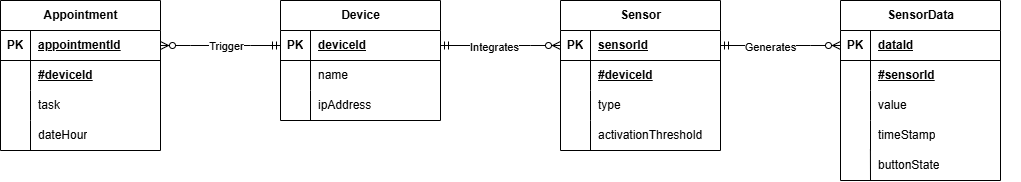

The diagram above was exported from draw.io. Its source (the exported page's mxGraphModel, read from the mxfile embedded in the PNG):
<mxGraphModel dx="1290" dy="557" grid="1" gridSize="10" guides="1" tooltips="1" connect="1" arrows="1" fold="1" page="1" pageScale="1" pageWidth="850" pageHeight="1100" math="0" shadow="0" extFonts="Permanent Marker^https://fonts.googleapis.com/css?family=Permanent+Marker">
  <root>
    <mxCell id="0" />
    <mxCell id="1" parent="0" />
    <mxCell id="7InQjS9qZilg5tIJ31Hy-1" value="Appointment" style="shape=table;startSize=30;container=1;collapsible=1;childLayout=tableLayout;fixedRows=1;rowLines=0;fontStyle=1;align=center;resizeLast=1;html=1;" vertex="1" parent="1">
      <mxGeometry y="160" width="160" height="150" as="geometry" />
    </mxCell>
    <mxCell id="7InQjS9qZilg5tIJ31Hy-2" value="" style="shape=tableRow;horizontal=0;startSize=0;swimlaneHead=0;swimlaneBody=0;fillColor=none;collapsible=0;dropTarget=0;points=[[0,0.5],[1,0.5]];portConstraint=eastwest;top=0;left=0;right=0;bottom=1;" vertex="1" parent="7InQjS9qZilg5tIJ31Hy-1">
      <mxGeometry y="30" width="160" height="30" as="geometry" />
    </mxCell>
    <mxCell id="7InQjS9qZilg5tIJ31Hy-3" value="PK" style="shape=partialRectangle;connectable=0;fillColor=none;top=0;left=0;bottom=0;right=0;fontStyle=1;overflow=hidden;whiteSpace=wrap;html=1;" vertex="1" parent="7InQjS9qZilg5tIJ31Hy-2">
      <mxGeometry width="30" height="30" as="geometry">
        <mxRectangle width="30" height="30" as="alternateBounds" />
      </mxGeometry>
    </mxCell>
    <mxCell id="7InQjS9qZilg5tIJ31Hy-4" value="appointmentId" style="shape=partialRectangle;connectable=0;fillColor=none;top=0;left=0;bottom=0;right=0;align=left;spacingLeft=6;fontStyle=5;overflow=hidden;whiteSpace=wrap;html=1;" vertex="1" parent="7InQjS9qZilg5tIJ31Hy-2">
      <mxGeometry x="30" width="130" height="30" as="geometry">
        <mxRectangle width="130" height="30" as="alternateBounds" />
      </mxGeometry>
    </mxCell>
    <mxCell id="7InQjS9qZilg5tIJ31Hy-5" value="" style="shape=tableRow;horizontal=0;startSize=0;swimlaneHead=0;swimlaneBody=0;fillColor=none;collapsible=0;dropTarget=0;points=[[0,0.5],[1,0.5]];portConstraint=eastwest;top=0;left=0;right=0;bottom=0;" vertex="1" parent="7InQjS9qZilg5tIJ31Hy-1">
      <mxGeometry y="60" width="160" height="30" as="geometry" />
    </mxCell>
    <mxCell id="7InQjS9qZilg5tIJ31Hy-6" value="" style="shape=partialRectangle;connectable=0;fillColor=none;top=0;left=0;bottom=0;right=0;editable=1;overflow=hidden;whiteSpace=wrap;html=1;" vertex="1" parent="7InQjS9qZilg5tIJ31Hy-5">
      <mxGeometry width="30" height="30" as="geometry">
        <mxRectangle width="30" height="30" as="alternateBounds" />
      </mxGeometry>
    </mxCell>
    <mxCell id="7InQjS9qZilg5tIJ31Hy-7" value="&lt;b&gt;&lt;u&gt;#deviceId&lt;/u&gt;&lt;/b&gt;" style="shape=partialRectangle;connectable=0;fillColor=none;top=0;left=0;bottom=0;right=0;align=left;spacingLeft=6;overflow=hidden;whiteSpace=wrap;html=1;" vertex="1" parent="7InQjS9qZilg5tIJ31Hy-5">
      <mxGeometry x="30" width="130" height="30" as="geometry">
        <mxRectangle width="130" height="30" as="alternateBounds" />
      </mxGeometry>
    </mxCell>
    <mxCell id="7InQjS9qZilg5tIJ31Hy-8" value="" style="shape=tableRow;horizontal=0;startSize=0;swimlaneHead=0;swimlaneBody=0;fillColor=none;collapsible=0;dropTarget=0;points=[[0,0.5],[1,0.5]];portConstraint=eastwest;top=0;left=0;right=0;bottom=0;" vertex="1" parent="7InQjS9qZilg5tIJ31Hy-1">
      <mxGeometry y="90" width="160" height="30" as="geometry" />
    </mxCell>
    <mxCell id="7InQjS9qZilg5tIJ31Hy-9" value="" style="shape=partialRectangle;connectable=0;fillColor=none;top=0;left=0;bottom=0;right=0;editable=1;overflow=hidden;whiteSpace=wrap;html=1;" vertex="1" parent="7InQjS9qZilg5tIJ31Hy-8">
      <mxGeometry width="30" height="30" as="geometry">
        <mxRectangle width="30" height="30" as="alternateBounds" />
      </mxGeometry>
    </mxCell>
    <mxCell id="7InQjS9qZilg5tIJ31Hy-10" value="task" style="shape=partialRectangle;connectable=0;fillColor=none;top=0;left=0;bottom=0;right=0;align=left;spacingLeft=6;overflow=hidden;whiteSpace=wrap;html=1;" vertex="1" parent="7InQjS9qZilg5tIJ31Hy-8">
      <mxGeometry x="30" width="130" height="30" as="geometry">
        <mxRectangle width="130" height="30" as="alternateBounds" />
      </mxGeometry>
    </mxCell>
    <mxCell id="7InQjS9qZilg5tIJ31Hy-11" value="" style="shape=tableRow;horizontal=0;startSize=0;swimlaneHead=0;swimlaneBody=0;fillColor=none;collapsible=0;dropTarget=0;points=[[0,0.5],[1,0.5]];portConstraint=eastwest;top=0;left=0;right=0;bottom=0;" vertex="1" parent="7InQjS9qZilg5tIJ31Hy-1">
      <mxGeometry y="120" width="160" height="30" as="geometry" />
    </mxCell>
    <mxCell id="7InQjS9qZilg5tIJ31Hy-12" value="" style="shape=partialRectangle;connectable=0;fillColor=none;top=0;left=0;bottom=0;right=0;editable=1;overflow=hidden;whiteSpace=wrap;html=1;" vertex="1" parent="7InQjS9qZilg5tIJ31Hy-11">
      <mxGeometry width="30" height="30" as="geometry">
        <mxRectangle width="30" height="30" as="alternateBounds" />
      </mxGeometry>
    </mxCell>
    <mxCell id="7InQjS9qZilg5tIJ31Hy-13" value="dateHour" style="shape=partialRectangle;connectable=0;fillColor=none;top=0;left=0;bottom=0;right=0;align=left;spacingLeft=6;overflow=hidden;whiteSpace=wrap;html=1;" vertex="1" parent="7InQjS9qZilg5tIJ31Hy-11">
      <mxGeometry x="30" width="130" height="30" as="geometry">
        <mxRectangle width="130" height="30" as="alternateBounds" />
      </mxGeometry>
    </mxCell>
    <mxCell id="7InQjS9qZilg5tIJ31Hy-14" value="Device" style="shape=table;startSize=30;container=1;collapsible=1;childLayout=tableLayout;fixedRows=1;rowLines=0;fontStyle=1;align=center;resizeLast=1;html=1;" vertex="1" parent="1">
      <mxGeometry x="280" y="160" width="160" height="120" as="geometry" />
    </mxCell>
    <mxCell id="7InQjS9qZilg5tIJ31Hy-15" value="" style="shape=tableRow;horizontal=0;startSize=0;swimlaneHead=0;swimlaneBody=0;fillColor=none;collapsible=0;dropTarget=0;points=[[0,0.5],[1,0.5]];portConstraint=eastwest;top=0;left=0;right=0;bottom=1;" vertex="1" parent="7InQjS9qZilg5tIJ31Hy-14">
      <mxGeometry y="30" width="160" height="30" as="geometry" />
    </mxCell>
    <mxCell id="7InQjS9qZilg5tIJ31Hy-16" value="PK" style="shape=partialRectangle;connectable=0;fillColor=none;top=0;left=0;bottom=0;right=0;fontStyle=1;overflow=hidden;whiteSpace=wrap;html=1;" vertex="1" parent="7InQjS9qZilg5tIJ31Hy-15">
      <mxGeometry width="30" height="30" as="geometry">
        <mxRectangle width="30" height="30" as="alternateBounds" />
      </mxGeometry>
    </mxCell>
    <mxCell id="7InQjS9qZilg5tIJ31Hy-17" value="deviceId" style="shape=partialRectangle;connectable=0;fillColor=none;top=0;left=0;bottom=0;right=0;align=left;spacingLeft=6;fontStyle=5;overflow=hidden;whiteSpace=wrap;html=1;" vertex="1" parent="7InQjS9qZilg5tIJ31Hy-15">
      <mxGeometry x="30" width="130" height="30" as="geometry">
        <mxRectangle width="130" height="30" as="alternateBounds" />
      </mxGeometry>
    </mxCell>
    <mxCell id="7InQjS9qZilg5tIJ31Hy-18" value="" style="shape=tableRow;horizontal=0;startSize=0;swimlaneHead=0;swimlaneBody=0;fillColor=none;collapsible=0;dropTarget=0;points=[[0,0.5],[1,0.5]];portConstraint=eastwest;top=0;left=0;right=0;bottom=0;" vertex="1" parent="7InQjS9qZilg5tIJ31Hy-14">
      <mxGeometry y="60" width="160" height="30" as="geometry" />
    </mxCell>
    <mxCell id="7InQjS9qZilg5tIJ31Hy-19" value="" style="shape=partialRectangle;connectable=0;fillColor=none;top=0;left=0;bottom=0;right=0;editable=1;overflow=hidden;whiteSpace=wrap;html=1;" vertex="1" parent="7InQjS9qZilg5tIJ31Hy-18">
      <mxGeometry width="30" height="30" as="geometry">
        <mxRectangle width="30" height="30" as="alternateBounds" />
      </mxGeometry>
    </mxCell>
    <mxCell id="7InQjS9qZilg5tIJ31Hy-20" value="name" style="shape=partialRectangle;connectable=0;fillColor=none;top=0;left=0;bottom=0;right=0;align=left;spacingLeft=6;overflow=hidden;whiteSpace=wrap;html=1;" vertex="1" parent="7InQjS9qZilg5tIJ31Hy-18">
      <mxGeometry x="30" width="130" height="30" as="geometry">
        <mxRectangle width="130" height="30" as="alternateBounds" />
      </mxGeometry>
    </mxCell>
    <mxCell id="7InQjS9qZilg5tIJ31Hy-21" value="" style="shape=tableRow;horizontal=0;startSize=0;swimlaneHead=0;swimlaneBody=0;fillColor=none;collapsible=0;dropTarget=0;points=[[0,0.5],[1,0.5]];portConstraint=eastwest;top=0;left=0;right=0;bottom=0;" vertex="1" parent="7InQjS9qZilg5tIJ31Hy-14">
      <mxGeometry y="90" width="160" height="30" as="geometry" />
    </mxCell>
    <mxCell id="7InQjS9qZilg5tIJ31Hy-22" value="" style="shape=partialRectangle;connectable=0;fillColor=none;top=0;left=0;bottom=0;right=0;editable=1;overflow=hidden;whiteSpace=wrap;html=1;" vertex="1" parent="7InQjS9qZilg5tIJ31Hy-21">
      <mxGeometry width="30" height="30" as="geometry">
        <mxRectangle width="30" height="30" as="alternateBounds" />
      </mxGeometry>
    </mxCell>
    <mxCell id="7InQjS9qZilg5tIJ31Hy-23" value="ipAddress" style="shape=partialRectangle;connectable=0;fillColor=none;top=0;left=0;bottom=0;right=0;align=left;spacingLeft=6;overflow=hidden;whiteSpace=wrap;html=1;" vertex="1" parent="7InQjS9qZilg5tIJ31Hy-21">
      <mxGeometry x="30" width="130" height="30" as="geometry">
        <mxRectangle width="130" height="30" as="alternateBounds" />
      </mxGeometry>
    </mxCell>
    <mxCell id="7InQjS9qZilg5tIJ31Hy-27" value="Sensor" style="shape=table;startSize=30;container=1;collapsible=1;childLayout=tableLayout;fixedRows=1;rowLines=0;fontStyle=1;align=center;resizeLast=1;html=1;" vertex="1" parent="1">
      <mxGeometry x="560" y="160" width="160" height="150" as="geometry" />
    </mxCell>
    <mxCell id="7InQjS9qZilg5tIJ31Hy-28" value="" style="shape=tableRow;horizontal=0;startSize=0;swimlaneHead=0;swimlaneBody=0;fillColor=none;collapsible=0;dropTarget=0;points=[[0,0.5],[1,0.5]];portConstraint=eastwest;top=0;left=0;right=0;bottom=1;" vertex="1" parent="7InQjS9qZilg5tIJ31Hy-27">
      <mxGeometry y="30" width="160" height="30" as="geometry" />
    </mxCell>
    <mxCell id="7InQjS9qZilg5tIJ31Hy-29" value="PK" style="shape=partialRectangle;connectable=0;fillColor=none;top=0;left=0;bottom=0;right=0;fontStyle=1;overflow=hidden;whiteSpace=wrap;html=1;" vertex="1" parent="7InQjS9qZilg5tIJ31Hy-28">
      <mxGeometry width="30" height="30" as="geometry">
        <mxRectangle width="30" height="30" as="alternateBounds" />
      </mxGeometry>
    </mxCell>
    <mxCell id="7InQjS9qZilg5tIJ31Hy-30" value="sensorId" style="shape=partialRectangle;connectable=0;fillColor=none;top=0;left=0;bottom=0;right=0;align=left;spacingLeft=6;fontStyle=5;overflow=hidden;whiteSpace=wrap;html=1;" vertex="1" parent="7InQjS9qZilg5tIJ31Hy-28">
      <mxGeometry x="30" width="130" height="30" as="geometry">
        <mxRectangle width="130" height="30" as="alternateBounds" />
      </mxGeometry>
    </mxCell>
    <mxCell id="7InQjS9qZilg5tIJ31Hy-31" value="" style="shape=tableRow;horizontal=0;startSize=0;swimlaneHead=0;swimlaneBody=0;fillColor=none;collapsible=0;dropTarget=0;points=[[0,0.5],[1,0.5]];portConstraint=eastwest;top=0;left=0;right=0;bottom=0;" vertex="1" parent="7InQjS9qZilg5tIJ31Hy-27">
      <mxGeometry y="60" width="160" height="30" as="geometry" />
    </mxCell>
    <mxCell id="7InQjS9qZilg5tIJ31Hy-32" value="" style="shape=partialRectangle;connectable=0;fillColor=none;top=0;left=0;bottom=0;right=0;editable=1;overflow=hidden;whiteSpace=wrap;html=1;" vertex="1" parent="7InQjS9qZilg5tIJ31Hy-31">
      <mxGeometry width="30" height="30" as="geometry">
        <mxRectangle width="30" height="30" as="alternateBounds" />
      </mxGeometry>
    </mxCell>
    <mxCell id="7InQjS9qZilg5tIJ31Hy-33" value="&lt;b&gt;&lt;u&gt;#deviceId&lt;/u&gt;&lt;/b&gt;" style="shape=partialRectangle;connectable=0;fillColor=none;top=0;left=0;bottom=0;right=0;align=left;spacingLeft=6;overflow=hidden;whiteSpace=wrap;html=1;" vertex="1" parent="7InQjS9qZilg5tIJ31Hy-31">
      <mxGeometry x="30" width="130" height="30" as="geometry">
        <mxRectangle width="130" height="30" as="alternateBounds" />
      </mxGeometry>
    </mxCell>
    <mxCell id="7InQjS9qZilg5tIJ31Hy-34" value="" style="shape=tableRow;horizontal=0;startSize=0;swimlaneHead=0;swimlaneBody=0;fillColor=none;collapsible=0;dropTarget=0;points=[[0,0.5],[1,0.5]];portConstraint=eastwest;top=0;left=0;right=0;bottom=0;" vertex="1" parent="7InQjS9qZilg5tIJ31Hy-27">
      <mxGeometry y="90" width="160" height="30" as="geometry" />
    </mxCell>
    <mxCell id="7InQjS9qZilg5tIJ31Hy-35" value="" style="shape=partialRectangle;connectable=0;fillColor=none;top=0;left=0;bottom=0;right=0;editable=1;overflow=hidden;whiteSpace=wrap;html=1;" vertex="1" parent="7InQjS9qZilg5tIJ31Hy-34">
      <mxGeometry width="30" height="30" as="geometry">
        <mxRectangle width="30" height="30" as="alternateBounds" />
      </mxGeometry>
    </mxCell>
    <mxCell id="7InQjS9qZilg5tIJ31Hy-36" value="type" style="shape=partialRectangle;connectable=0;fillColor=none;top=0;left=0;bottom=0;right=0;align=left;spacingLeft=6;overflow=hidden;whiteSpace=wrap;html=1;" vertex="1" parent="7InQjS9qZilg5tIJ31Hy-34">
      <mxGeometry x="30" width="130" height="30" as="geometry">
        <mxRectangle width="130" height="30" as="alternateBounds" />
      </mxGeometry>
    </mxCell>
    <mxCell id="7InQjS9qZilg5tIJ31Hy-37" value="" style="shape=tableRow;horizontal=0;startSize=0;swimlaneHead=0;swimlaneBody=0;fillColor=none;collapsible=0;dropTarget=0;points=[[0,0.5],[1,0.5]];portConstraint=eastwest;top=0;left=0;right=0;bottom=0;" vertex="1" parent="7InQjS9qZilg5tIJ31Hy-27">
      <mxGeometry y="120" width="160" height="30" as="geometry" />
    </mxCell>
    <mxCell id="7InQjS9qZilg5tIJ31Hy-38" value="" style="shape=partialRectangle;connectable=0;fillColor=none;top=0;left=0;bottom=0;right=0;editable=1;overflow=hidden;whiteSpace=wrap;html=1;" vertex="1" parent="7InQjS9qZilg5tIJ31Hy-37">
      <mxGeometry width="30" height="30" as="geometry">
        <mxRectangle width="30" height="30" as="alternateBounds" />
      </mxGeometry>
    </mxCell>
    <mxCell id="7InQjS9qZilg5tIJ31Hy-39" value="activationThreshold" style="shape=partialRectangle;connectable=0;fillColor=none;top=0;left=0;bottom=0;right=0;align=left;spacingLeft=6;overflow=hidden;whiteSpace=wrap;html=1;" vertex="1" parent="7InQjS9qZilg5tIJ31Hy-37">
      <mxGeometry x="30" width="130" height="30" as="geometry">
        <mxRectangle width="130" height="30" as="alternateBounds" />
      </mxGeometry>
    </mxCell>
    <mxCell id="7InQjS9qZilg5tIJ31Hy-40" value="SensorData" style="shape=table;startSize=30;container=1;collapsible=1;childLayout=tableLayout;fixedRows=1;rowLines=0;fontStyle=1;align=center;resizeLast=1;html=1;" vertex="1" parent="1">
      <mxGeometry x="840" y="160" width="160" height="180" as="geometry" />
    </mxCell>
    <mxCell id="7InQjS9qZilg5tIJ31Hy-41" value="" style="shape=tableRow;horizontal=0;startSize=0;swimlaneHead=0;swimlaneBody=0;fillColor=none;collapsible=0;dropTarget=0;points=[[0,0.5],[1,0.5]];portConstraint=eastwest;top=0;left=0;right=0;bottom=1;" vertex="1" parent="7InQjS9qZilg5tIJ31Hy-40">
      <mxGeometry y="30" width="160" height="30" as="geometry" />
    </mxCell>
    <mxCell id="7InQjS9qZilg5tIJ31Hy-42" value="PK" style="shape=partialRectangle;connectable=0;fillColor=none;top=0;left=0;bottom=0;right=0;fontStyle=1;overflow=hidden;whiteSpace=wrap;html=1;" vertex="1" parent="7InQjS9qZilg5tIJ31Hy-41">
      <mxGeometry width="30" height="30" as="geometry">
        <mxRectangle width="30" height="30" as="alternateBounds" />
      </mxGeometry>
    </mxCell>
    <mxCell id="7InQjS9qZilg5tIJ31Hy-43" value="dataId" style="shape=partialRectangle;connectable=0;fillColor=none;top=0;left=0;bottom=0;right=0;align=left;spacingLeft=6;fontStyle=5;overflow=hidden;whiteSpace=wrap;html=1;" vertex="1" parent="7InQjS9qZilg5tIJ31Hy-41">
      <mxGeometry x="30" width="130" height="30" as="geometry">
        <mxRectangle width="130" height="30" as="alternateBounds" />
      </mxGeometry>
    </mxCell>
    <mxCell id="7InQjS9qZilg5tIJ31Hy-44" value="" style="shape=tableRow;horizontal=0;startSize=0;swimlaneHead=0;swimlaneBody=0;fillColor=none;collapsible=0;dropTarget=0;points=[[0,0.5],[1,0.5]];portConstraint=eastwest;top=0;left=0;right=0;bottom=0;" vertex="1" parent="7InQjS9qZilg5tIJ31Hy-40">
      <mxGeometry y="60" width="160" height="30" as="geometry" />
    </mxCell>
    <mxCell id="7InQjS9qZilg5tIJ31Hy-45" value="" style="shape=partialRectangle;connectable=0;fillColor=none;top=0;left=0;bottom=0;right=0;editable=1;overflow=hidden;whiteSpace=wrap;html=1;" vertex="1" parent="7InQjS9qZilg5tIJ31Hy-44">
      <mxGeometry width="30" height="30" as="geometry">
        <mxRectangle width="30" height="30" as="alternateBounds" />
      </mxGeometry>
    </mxCell>
    <mxCell id="7InQjS9qZilg5tIJ31Hy-46" value="&lt;b&gt;&lt;u&gt;#sensorId&lt;/u&gt;&lt;/b&gt;" style="shape=partialRectangle;connectable=0;fillColor=none;top=0;left=0;bottom=0;right=0;align=left;spacingLeft=6;overflow=hidden;whiteSpace=wrap;html=1;" vertex="1" parent="7InQjS9qZilg5tIJ31Hy-44">
      <mxGeometry x="30" width="130" height="30" as="geometry">
        <mxRectangle width="130" height="30" as="alternateBounds" />
      </mxGeometry>
    </mxCell>
    <mxCell id="7InQjS9qZilg5tIJ31Hy-47" value="" style="shape=tableRow;horizontal=0;startSize=0;swimlaneHead=0;swimlaneBody=0;fillColor=none;collapsible=0;dropTarget=0;points=[[0,0.5],[1,0.5]];portConstraint=eastwest;top=0;left=0;right=0;bottom=0;" vertex="1" parent="7InQjS9qZilg5tIJ31Hy-40">
      <mxGeometry y="90" width="160" height="30" as="geometry" />
    </mxCell>
    <mxCell id="7InQjS9qZilg5tIJ31Hy-48" value="" style="shape=partialRectangle;connectable=0;fillColor=none;top=0;left=0;bottom=0;right=0;editable=1;overflow=hidden;whiteSpace=wrap;html=1;" vertex="1" parent="7InQjS9qZilg5tIJ31Hy-47">
      <mxGeometry width="30" height="30" as="geometry">
        <mxRectangle width="30" height="30" as="alternateBounds" />
      </mxGeometry>
    </mxCell>
    <mxCell id="7InQjS9qZilg5tIJ31Hy-49" value="value" style="shape=partialRectangle;connectable=0;fillColor=none;top=0;left=0;bottom=0;right=0;align=left;spacingLeft=6;overflow=hidden;whiteSpace=wrap;html=1;" vertex="1" parent="7InQjS9qZilg5tIJ31Hy-47">
      <mxGeometry x="30" width="130" height="30" as="geometry">
        <mxRectangle width="130" height="30" as="alternateBounds" />
      </mxGeometry>
    </mxCell>
    <mxCell id="7InQjS9qZilg5tIJ31Hy-50" value="" style="shape=tableRow;horizontal=0;startSize=0;swimlaneHead=0;swimlaneBody=0;fillColor=none;collapsible=0;dropTarget=0;points=[[0,0.5],[1,0.5]];portConstraint=eastwest;top=0;left=0;right=0;bottom=0;" vertex="1" parent="7InQjS9qZilg5tIJ31Hy-40">
      <mxGeometry y="120" width="160" height="30" as="geometry" />
    </mxCell>
    <mxCell id="7InQjS9qZilg5tIJ31Hy-51" value="" style="shape=partialRectangle;connectable=0;fillColor=none;top=0;left=0;bottom=0;right=0;editable=1;overflow=hidden;whiteSpace=wrap;html=1;" vertex="1" parent="7InQjS9qZilg5tIJ31Hy-50">
      <mxGeometry width="30" height="30" as="geometry">
        <mxRectangle width="30" height="30" as="alternateBounds" />
      </mxGeometry>
    </mxCell>
    <mxCell id="7InQjS9qZilg5tIJ31Hy-52" value="timeStamp" style="shape=partialRectangle;connectable=0;fillColor=none;top=0;left=0;bottom=0;right=0;align=left;spacingLeft=6;overflow=hidden;whiteSpace=wrap;html=1;" vertex="1" parent="7InQjS9qZilg5tIJ31Hy-50">
      <mxGeometry x="30" width="130" height="30" as="geometry">
        <mxRectangle width="130" height="30" as="alternateBounds" />
      </mxGeometry>
    </mxCell>
    <mxCell id="7InQjS9qZilg5tIJ31Hy-55" value="buttonState" style="shape=partialRectangle;connectable=0;fillColor=none;top=0;left=0;bottom=0;right=0;align=left;spacingLeft=6;overflow=hidden;whiteSpace=wrap;html=1;" vertex="1" parent="1">
      <mxGeometry x="870" y="310" width="150" height="30" as="geometry">
        <mxRectangle width="150" height="30" as="alternateBounds" />
      </mxGeometry>
    </mxCell>
    <mxCell id="7InQjS9qZilg5tIJ31Hy-56" value="" style="endArrow=none;html=1;rounded=0;exitX=0.187;exitY=0.955;exitDx=0;exitDy=0;exitPerimeter=0;" edge="1" parent="1" source="7InQjS9qZilg5tIJ31Hy-50">
      <mxGeometry relative="1" as="geometry">
        <mxPoint x="810" y="310" as="sourcePoint" />
        <mxPoint x="870" y="340" as="targetPoint" />
      </mxGeometry>
    </mxCell>
    <mxCell id="7InQjS9qZilg5tIJ31Hy-57" value="" style="edgeStyle=entityRelationEdgeStyle;fontSize=12;html=1;endArrow=ERzeroToMany;startArrow=ERmandOne;rounded=0;entryX=1;entryY=0.5;entryDx=0;entryDy=0;exitX=0;exitY=0.5;exitDx=0;exitDy=0;" edge="1" parent="1" source="7InQjS9qZilg5tIJ31Hy-15" target="7InQjS9qZilg5tIJ31Hy-2">
      <mxGeometry width="100" height="100" relative="1" as="geometry">
        <mxPoint x="230" y="450" as="sourcePoint" />
        <mxPoint x="330" y="350" as="targetPoint" />
      </mxGeometry>
    </mxCell>
    <mxCell id="7InQjS9qZilg5tIJ31Hy-60" value="Trigger" style="edgeLabel;html=1;align=center;verticalAlign=middle;resizable=0;points=[];" vertex="1" connectable="0" parent="7InQjS9qZilg5tIJ31Hy-57">
      <mxGeometry x="-0.0912" y="1" relative="1" as="geometry">
        <mxPoint y="-1" as="offset" />
      </mxGeometry>
    </mxCell>
    <mxCell id="7InQjS9qZilg5tIJ31Hy-58" value="" style="edgeStyle=entityRelationEdgeStyle;fontSize=12;html=1;endArrow=ERzeroToMany;startArrow=ERmandOne;rounded=0;exitX=1;exitY=0.5;exitDx=0;exitDy=0;entryX=0;entryY=0.5;entryDx=0;entryDy=0;" edge="1" parent="1" source="7InQjS9qZilg5tIJ31Hy-15" target="7InQjS9qZilg5tIJ31Hy-28">
      <mxGeometry width="100" height="100" relative="1" as="geometry">
        <mxPoint x="440" y="430" as="sourcePoint" />
        <mxPoint x="540" y="330" as="targetPoint" />
      </mxGeometry>
    </mxCell>
    <mxCell id="7InQjS9qZilg5tIJ31Hy-61" value="Integrates" style="edgeLabel;html=1;align=center;verticalAlign=middle;resizable=0;points=[];" vertex="1" connectable="0" parent="7InQjS9qZilg5tIJ31Hy-58">
      <mxGeometry x="-0.125" y="-1" relative="1" as="geometry">
        <mxPoint as="offset" />
      </mxGeometry>
    </mxCell>
    <mxCell id="7InQjS9qZilg5tIJ31Hy-59" value="" style="edgeStyle=entityRelationEdgeStyle;fontSize=12;html=1;endArrow=ERzeroToMany;startArrow=ERmandOne;rounded=0;exitX=1;exitY=0.5;exitDx=0;exitDy=0;entryX=0;entryY=0.5;entryDx=0;entryDy=0;" edge="1" parent="1" source="7InQjS9qZilg5tIJ31Hy-28" target="7InQjS9qZilg5tIJ31Hy-41">
      <mxGeometry width="100" height="100" relative="1" as="geometry">
        <mxPoint x="710" y="470" as="sourcePoint" />
        <mxPoint x="810" y="370" as="targetPoint" />
      </mxGeometry>
    </mxCell>
    <mxCell id="7InQjS9qZilg5tIJ31Hy-62" value="Generates" style="edgeLabel;html=1;align=center;verticalAlign=middle;resizable=0;points=[];" vertex="1" connectable="0" parent="7InQjS9qZilg5tIJ31Hy-59">
      <mxGeometry x="-0.1889" y="-1" relative="1" as="geometry">
        <mxPoint as="offset" />
      </mxGeometry>
    </mxCell>
  </root>
</mxGraphModel>